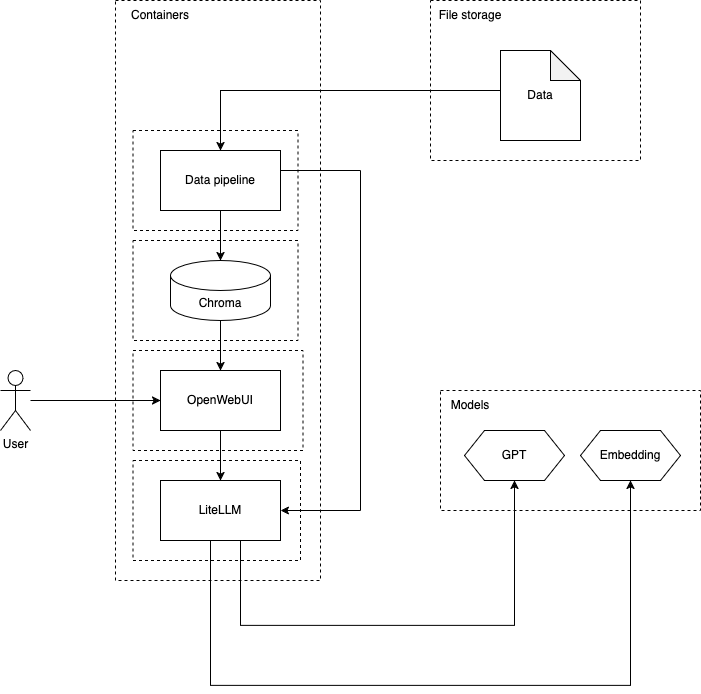

The diagram above was exported from draw.io. Its source (the exported page's mxGraphModel, read from the mxfile embedded in the PNG):
<mxGraphModel dx="2546" dy="1120" grid="1" gridSize="10" guides="1" tooltips="1" connect="1" arrows="1" fold="1" page="1" pageScale="1" pageWidth="827" pageHeight="1169" math="0" shadow="0">
  <root>
    <mxCell id="0" />
    <mxCell id="1" parent="0" />
    <mxCell id="5566ldE1aiLtpbmfGUqP-7" style="edgeStyle=orthogonalEdgeStyle;rounded=0;orthogonalLoop=1;jettySize=auto;html=1;" edge="1" parent="1" source="5566ldE1aiLtpbmfGUqP-4" target="5566ldE1aiLtpbmfGUqP-5">
      <mxGeometry relative="1" as="geometry">
        <Array as="points">
          <mxPoint x="140" y="645" />
        </Array>
      </mxGeometry>
    </mxCell>
    <mxCell id="5566ldE1aiLtpbmfGUqP-8" style="edgeStyle=orthogonalEdgeStyle;rounded=0;orthogonalLoop=1;jettySize=auto;html=1;" edge="1" parent="1" source="5566ldE1aiLtpbmfGUqP-4" target="5566ldE1aiLtpbmfGUqP-6">
      <mxGeometry relative="1" as="geometry">
        <Array as="points">
          <mxPoint x="110" y="705" />
        </Array>
      </mxGeometry>
    </mxCell>
    <mxCell id="5566ldE1aiLtpbmfGUqP-13" style="edgeStyle=orthogonalEdgeStyle;rounded=0;orthogonalLoop=1;jettySize=auto;html=1;" edge="1" parent="1" source="5566ldE1aiLtpbmfGUqP-12" target="5566ldE1aiLtpbmfGUqP-11">
      <mxGeometry relative="1" as="geometry">
        <Array as="points">
          <mxPoint x="120" y="110" />
        </Array>
      </mxGeometry>
    </mxCell>
    <mxCell id="5566ldE1aiLtpbmfGUqP-20" style="edgeStyle=orthogonalEdgeStyle;rounded=0;orthogonalLoop=1;jettySize=auto;html=1;" edge="1" parent="1" source="5566ldE1aiLtpbmfGUqP-19" target="5566ldE1aiLtpbmfGUqP-1">
      <mxGeometry relative="1" as="geometry" />
    </mxCell>
    <mxCell id="5566ldE1aiLtpbmfGUqP-19" value="User" style="shape=umlActor;verticalLabelPosition=bottom;verticalAlign=top;html=1;outlineConnect=0;" vertex="1" parent="1">
      <mxGeometry x="-100" y="390" width="30" height="60" as="geometry" />
    </mxCell>
    <mxCell id="5566ldE1aiLtpbmfGUqP-32" value="" style="group" vertex="1" connectable="0" parent="1">
      <mxGeometry x="330" y="20" width="210" height="160" as="geometry" />
    </mxCell>
    <mxCell id="5566ldE1aiLtpbmfGUqP-12" value="Data" style="shape=note;whiteSpace=wrap;html=1;backgroundOutline=1;darkOpacity=0.05;" vertex="1" parent="5566ldE1aiLtpbmfGUqP-32">
      <mxGeometry x="70" y="50" width="80" height="90" as="geometry" />
    </mxCell>
    <mxCell id="5566ldE1aiLtpbmfGUqP-28" value="" style="rounded=0;whiteSpace=wrap;html=1;fillColor=none;dashed=1;" vertex="1" parent="5566ldE1aiLtpbmfGUqP-32">
      <mxGeometry width="210" height="160" as="geometry" />
    </mxCell>
    <mxCell id="5566ldE1aiLtpbmfGUqP-29" value="File storage" style="text;html=1;align=center;verticalAlign=middle;whiteSpace=wrap;rounded=0;" vertex="1" parent="5566ldE1aiLtpbmfGUqP-32">
      <mxGeometry width="80" height="30" as="geometry" />
    </mxCell>
    <mxCell id="5566ldE1aiLtpbmfGUqP-33" value="" style="group" vertex="1" connectable="0" parent="1">
      <mxGeometry x="340" y="410" width="260" height="120" as="geometry" />
    </mxCell>
    <mxCell id="5566ldE1aiLtpbmfGUqP-30" value="" style="rounded=0;whiteSpace=wrap;html=1;fillColor=none;dashed=1;" vertex="1" parent="5566ldE1aiLtpbmfGUqP-33">
      <mxGeometry width="260" height="120" as="geometry" />
    </mxCell>
    <mxCell id="5566ldE1aiLtpbmfGUqP-5" value="GPT" style="shape=hexagon;perimeter=hexagonPerimeter2;whiteSpace=wrap;html=1;fixedSize=1;" vertex="1" parent="5566ldE1aiLtpbmfGUqP-33">
      <mxGeometry x="24" y="40" width="100" height="50" as="geometry" />
    </mxCell>
    <mxCell id="5566ldE1aiLtpbmfGUqP-6" value="Embedding" style="shape=hexagon;perimeter=hexagonPerimeter2;whiteSpace=wrap;html=1;fixedSize=1;" vertex="1" parent="5566ldE1aiLtpbmfGUqP-33">
      <mxGeometry x="140" y="40" width="100" height="50" as="geometry" />
    </mxCell>
    <mxCell id="5566ldE1aiLtpbmfGUqP-31" value="Models" style="text;html=1;align=center;verticalAlign=middle;whiteSpace=wrap;rounded=0;" vertex="1" parent="5566ldE1aiLtpbmfGUqP-33">
      <mxGeometry width="60" height="30" as="geometry" />
    </mxCell>
    <mxCell id="5566ldE1aiLtpbmfGUqP-34" value="" style="group" vertex="1" connectable="0" parent="1">
      <mxGeometry x="15" y="20" width="205" height="580" as="geometry" />
    </mxCell>
    <mxCell id="5566ldE1aiLtpbmfGUqP-24" value="" style="rounded=0;whiteSpace=wrap;html=1;fillColor=none;dashed=1;" vertex="1" parent="5566ldE1aiLtpbmfGUqP-34">
      <mxGeometry x="17.5" y="240" width="165" height="100" as="geometry" />
    </mxCell>
    <mxCell id="5566ldE1aiLtpbmfGUqP-22" value="" style="rounded=0;whiteSpace=wrap;html=1;fillColor=none;dashed=1;" vertex="1" parent="5566ldE1aiLtpbmfGUqP-34">
      <mxGeometry x="17.5" y="350" width="170" height="100" as="geometry" />
    </mxCell>
    <mxCell id="5566ldE1aiLtpbmfGUqP-21" value="" style="rounded=0;whiteSpace=wrap;html=1;fillColor=none;dashed=1;" vertex="1" parent="5566ldE1aiLtpbmfGUqP-34">
      <mxGeometry x="17.5" y="130" width="165" height="100" as="geometry" />
    </mxCell>
    <mxCell id="5566ldE1aiLtpbmfGUqP-23" value="" style="rounded=0;whiteSpace=wrap;html=1;fillColor=none;dashed=1;" vertex="1" parent="5566ldE1aiLtpbmfGUqP-34">
      <mxGeometry x="17.5" y="460" width="167.5" height="100" as="geometry" />
    </mxCell>
    <mxCell id="5566ldE1aiLtpbmfGUqP-3" style="edgeStyle=orthogonalEdgeStyle;rounded=0;orthogonalLoop=1;jettySize=auto;html=1;endArrow=none;endFill=0;startArrow=classic;startFill=1;" edge="1" parent="5566ldE1aiLtpbmfGUqP-34" source="5566ldE1aiLtpbmfGUqP-1" target="5566ldE1aiLtpbmfGUqP-2">
      <mxGeometry relative="1" as="geometry" />
    </mxCell>
    <mxCell id="5566ldE1aiLtpbmfGUqP-9" style="edgeStyle=orthogonalEdgeStyle;rounded=0;orthogonalLoop=1;jettySize=auto;html=1;exitX=0.5;exitY=1;exitDx=0;exitDy=0;" edge="1" parent="5566ldE1aiLtpbmfGUqP-34" source="5566ldE1aiLtpbmfGUqP-1" target="5566ldE1aiLtpbmfGUqP-4">
      <mxGeometry relative="1" as="geometry" />
    </mxCell>
    <mxCell id="5566ldE1aiLtpbmfGUqP-1" value="OpenWebUI" style="rounded=0;whiteSpace=wrap;html=1;" vertex="1" parent="5566ldE1aiLtpbmfGUqP-34">
      <mxGeometry x="45" y="370" width="120" height="60" as="geometry" />
    </mxCell>
    <mxCell id="5566ldE1aiLtpbmfGUqP-2" value="Chroma" style="shape=cylinder3;whiteSpace=wrap;html=1;boundedLbl=1;backgroundOutline=1;size=15;" vertex="1" parent="5566ldE1aiLtpbmfGUqP-34">
      <mxGeometry x="55" y="260" width="100" height="60" as="geometry" />
    </mxCell>
    <mxCell id="5566ldE1aiLtpbmfGUqP-4" value="LiteLLM" style="rounded=0;whiteSpace=wrap;html=1;" vertex="1" parent="5566ldE1aiLtpbmfGUqP-34">
      <mxGeometry x="45" y="480" width="120" height="60" as="geometry" />
    </mxCell>
    <mxCell id="5566ldE1aiLtpbmfGUqP-11" value="Data pipeline" style="rounded=0;whiteSpace=wrap;html=1;" vertex="1" parent="5566ldE1aiLtpbmfGUqP-34">
      <mxGeometry x="45" y="150" width="120" height="60" as="geometry" />
    </mxCell>
    <mxCell id="5566ldE1aiLtpbmfGUqP-14" style="edgeStyle=orthogonalEdgeStyle;rounded=0;orthogonalLoop=1;jettySize=auto;html=1;exitX=0.5;exitY=1;exitDx=0;exitDy=0;" edge="1" parent="5566ldE1aiLtpbmfGUqP-34" source="5566ldE1aiLtpbmfGUqP-11" target="5566ldE1aiLtpbmfGUqP-2">
      <mxGeometry relative="1" as="geometry">
        <Array as="points" />
      </mxGeometry>
    </mxCell>
    <mxCell id="5566ldE1aiLtpbmfGUqP-26" value="" style="rounded=0;whiteSpace=wrap;html=1;fillColor=none;dashed=1;" vertex="1" parent="5566ldE1aiLtpbmfGUqP-34">
      <mxGeometry width="205" height="580" as="geometry" />
    </mxCell>
    <mxCell id="5566ldE1aiLtpbmfGUqP-27" value="Containers" style="text;html=1;align=center;verticalAlign=middle;whiteSpace=wrap;rounded=0;" vertex="1" parent="5566ldE1aiLtpbmfGUqP-34">
      <mxGeometry x="15" width="60" height="30" as="geometry" />
    </mxCell>
    <mxCell id="5566ldE1aiLtpbmfGUqP-15" style="edgeStyle=orthogonalEdgeStyle;rounded=0;orthogonalLoop=1;jettySize=auto;html=1;" edge="1" parent="5566ldE1aiLtpbmfGUqP-34" source="5566ldE1aiLtpbmfGUqP-11" target="5566ldE1aiLtpbmfGUqP-4">
      <mxGeometry relative="1" as="geometry">
        <Array as="points">
          <mxPoint x="245" y="170" />
          <mxPoint x="245" y="510" />
        </Array>
      </mxGeometry>
    </mxCell>
  </root>
</mxGraphModel>